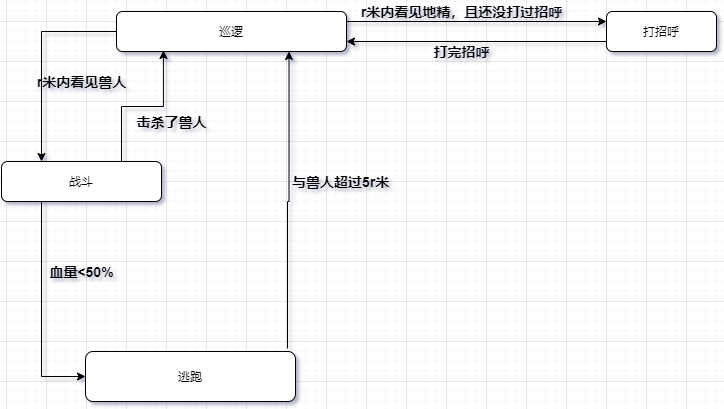

The diagram above was exported from draw.io. Its source (the exported page's mxGraphModel, read from the mxfile embedded in the PNG):
<mxGraphModel dx="1422" dy="865" grid="1" gridSize="10" guides="1" tooltips="1" connect="1" arrows="1" fold="1" page="1" pageScale="1" pageWidth="827" pageHeight="1169" math="0" shadow="0">
  <root>
    <mxCell id="0" />
    <mxCell id="1" parent="0" />
    <mxCell id="Mgi4bcIov80ejvLpOHrs-9" style="edgeStyle=orthogonalEdgeStyle;rounded=0;orthogonalLoop=1;jettySize=auto;html=1;exitX=1;exitY=0.25;exitDx=0;exitDy=0;entryX=0;entryY=0.25;entryDx=0;entryDy=0;" edge="1" parent="1" source="Mgi4bcIov80ejvLpOHrs-1" target="Mgi4bcIov80ejvLpOHrs-2">
      <mxGeometry relative="1" as="geometry" />
    </mxCell>
    <mxCell id="Mgi4bcIov80ejvLpOHrs-22" style="edgeStyle=orthogonalEdgeStyle;rounded=0;orthogonalLoop=1;jettySize=auto;html=1;exitX=0;exitY=0.5;exitDx=0;exitDy=0;entryX=0.25;entryY=0;entryDx=0;entryDy=0;fontSize=14;" edge="1" parent="1" source="Mgi4bcIov80ejvLpOHrs-1" target="Mgi4bcIov80ejvLpOHrs-4">
      <mxGeometry relative="1" as="geometry" />
    </mxCell>
    <mxCell id="Mgi4bcIov80ejvLpOHrs-1" value="巡逻" style="rounded=1;whiteSpace=wrap;html=1;" vertex="1" parent="1">
      <mxGeometry x="190" y="230" width="230" height="40" as="geometry" />
    </mxCell>
    <mxCell id="Mgi4bcIov80ejvLpOHrs-17" style="edgeStyle=orthogonalEdgeStyle;rounded=0;orthogonalLoop=1;jettySize=auto;html=1;exitX=0;exitY=0.75;exitDx=0;exitDy=0;entryX=1;entryY=0.75;entryDx=0;entryDy=0;fontSize=14;" edge="1" parent="1" source="Mgi4bcIov80ejvLpOHrs-2" target="Mgi4bcIov80ejvLpOHrs-1">
      <mxGeometry relative="1" as="geometry" />
    </mxCell>
    <mxCell id="Mgi4bcIov80ejvLpOHrs-2" value="打招呼" style="rounded=1;whiteSpace=wrap;html=1;" vertex="1" parent="1">
      <mxGeometry x="680" y="230" width="110" height="40" as="geometry" />
    </mxCell>
    <mxCell id="Mgi4bcIov80ejvLpOHrs-24" style="edgeStyle=orthogonalEdgeStyle;rounded=0;orthogonalLoop=1;jettySize=auto;html=1;entryX=0.75;entryY=1;entryDx=0;entryDy=0;fontSize=14;exitX=0.962;exitY=-0.06;exitDx=0;exitDy=0;exitPerimeter=0;" edge="1" parent="1" source="Mgi4bcIov80ejvLpOHrs-3" target="Mgi4bcIov80ejvLpOHrs-1">
      <mxGeometry relative="1" as="geometry" />
    </mxCell>
    <mxCell id="Mgi4bcIov80ejvLpOHrs-3" value="逃跑" style="rounded=1;whiteSpace=wrap;html=1;" vertex="1" parent="1">
      <mxGeometry x="159" y="570" width="210" height="50" as="geometry" />
    </mxCell>
    <mxCell id="Mgi4bcIov80ejvLpOHrs-10" value="r米内看见地精，且还没打过招呼" style="text;strokeColor=none;fillColor=none;html=1;fontSize=14;fontStyle=1;verticalAlign=middle;align=center;" vertex="1" parent="1">
      <mxGeometry x="490" y="220" width="90" height="20" as="geometry" />
    </mxCell>
    <mxCell id="Mgi4bcIov80ejvLpOHrs-12" value="r米内看见兽人" style="text;strokeColor=none;fillColor=none;html=1;fontSize=14;fontStyle=1;verticalAlign=middle;align=center;" vertex="1" parent="1">
      <mxGeometry x="110" y="290" width="90" height="20" as="geometry" />
    </mxCell>
    <mxCell id="Mgi4bcIov80ejvLpOHrs-14" value="血量&amp;lt;50%" style="text;strokeColor=none;fillColor=none;html=1;fontSize=14;fontStyle=1;verticalAlign=middle;align=center;" vertex="1" parent="1">
      <mxGeometry x="110" y="480" width="90" height="20" as="geometry" />
    </mxCell>
    <mxCell id="Mgi4bcIov80ejvLpOHrs-16" value="与兽人超过5r米" style="text;strokeColor=none;fillColor=none;html=1;fontSize=14;fontStyle=1;verticalAlign=middle;align=center;" vertex="1" parent="1">
      <mxGeometry x="369" y="390" width="90" height="20" as="geometry" />
    </mxCell>
    <mxCell id="Mgi4bcIov80ejvLpOHrs-18" value="打完招呼" style="text;strokeColor=none;fillColor=none;html=1;fontSize=14;fontStyle=1;verticalAlign=middle;align=center;" vertex="1" parent="1">
      <mxGeometry x="490" y="260" width="90" height="20" as="geometry" />
    </mxCell>
    <mxCell id="Mgi4bcIov80ejvLpOHrs-23" style="edgeStyle=orthogonalEdgeStyle;rounded=0;orthogonalLoop=1;jettySize=auto;html=1;exitX=0.25;exitY=1;exitDx=0;exitDy=0;entryX=0;entryY=0.5;entryDx=0;entryDy=0;fontSize=14;" edge="1" parent="1" source="Mgi4bcIov80ejvLpOHrs-4" target="Mgi4bcIov80ejvLpOHrs-3">
      <mxGeometry relative="1" as="geometry" />
    </mxCell>
    <mxCell id="Mgi4bcIov80ejvLpOHrs-25" style="edgeStyle=orthogonalEdgeStyle;rounded=0;orthogonalLoop=1;jettySize=auto;html=1;exitX=0.75;exitY=0;exitDx=0;exitDy=0;entryX=0.204;entryY=0.975;entryDx=0;entryDy=0;entryPerimeter=0;fontSize=14;" edge="1" parent="1" source="Mgi4bcIov80ejvLpOHrs-4" target="Mgi4bcIov80ejvLpOHrs-1">
      <mxGeometry relative="1" as="geometry" />
    </mxCell>
    <mxCell id="Mgi4bcIov80ejvLpOHrs-4" value="战斗" style="rounded=1;whiteSpace=wrap;html=1;" vertex="1" parent="1">
      <mxGeometry x="75" y="380" width="160" height="40" as="geometry" />
    </mxCell>
    <mxCell id="Mgi4bcIov80ejvLpOHrs-26" value="击杀了兽人" style="text;strokeColor=none;fillColor=none;html=1;fontSize=14;fontStyle=1;verticalAlign=middle;align=center;" vertex="1" parent="1">
      <mxGeometry x="200" y="330" width="90" height="20" as="geometry" />
    </mxCell>
  </root>
</mxGraphModel>